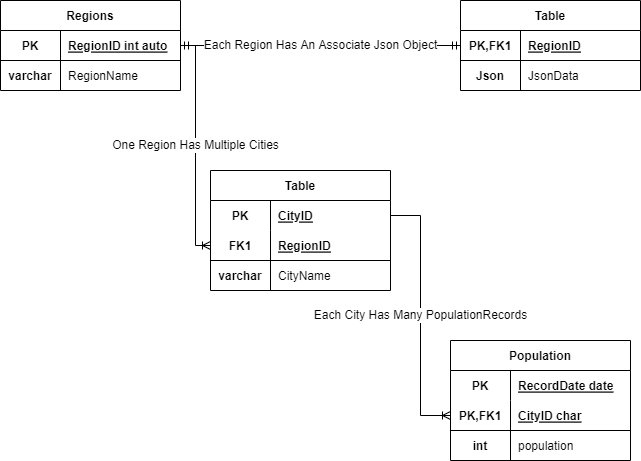

The diagram above was exported from draw.io. Its source (the exported page's mxGraphModel, read from the mxfile embedded in the PNG):
<mxGraphModel dx="1381" dy="764" grid="1" gridSize="10" guides="1" tooltips="1" connect="1" arrows="1" fold="1" page="1" pageScale="1" pageWidth="826" pageHeight="1169" background="#FFFFFF" math="0" shadow="0">
  <root>
    <mxCell id="0" />
    <mxCell id="1" parent="0" />
    <mxCell id="6iaCuLb8fQp8ZbiwxZFc-3" value="One Region Has Multiple Cities" style="edgeStyle=elbowEdgeStyle;fontSize=12;html=1;endArrow=ERoneToMany;rounded=0;exitX=1;exitY=0.5;exitDx=0;exitDy=0;entryX=0;entryY=0.5;entryDx=0;entryDy=0;" parent="1" source="nqOucQZ9-4bjfeu61c0E-5" target="nqOucQZ9-4bjfeu61c0E-43" edge="1">
      <mxGeometry width="100" height="100" relative="1" as="geometry">
        <mxPoint x="140" y="240" as="sourcePoint" />
        <mxPoint x="240" y="315" as="targetPoint" />
      </mxGeometry>
    </mxCell>
    <mxCell id="6iaCuLb8fQp8ZbiwxZFc-5" value="Each City Has Many PopulationRecords" style="edgeStyle=entityRelationEdgeStyle;fontSize=12;html=1;endArrow=ERoneToMany;rounded=0;exitX=1;exitY=0.5;exitDx=0;exitDy=0;entryX=0;entryY=0.5;entryDx=0;entryDy=0;" parent="1" source="nqOucQZ9-4bjfeu61c0E-40" target="rL6AX_l3bBN9uBLiSdDk-5" edge="1">
      <mxGeometry width="100" height="100" relative="1" as="geometry">
        <mxPoint x="420" y="315" as="sourcePoint" />
        <mxPoint x="480" y="425" as="targetPoint" />
      </mxGeometry>
    </mxCell>
    <mxCell id="l44IjEWedvY-95SNJNWf-14" value="Each Region Has An Associate Json Object" style="edgeStyle=entityRelationEdgeStyle;fontSize=12;html=1;endArrow=ERmandOne;startArrow=ERmandOne;rounded=0;exitX=1;exitY=0.5;exitDx=0;exitDy=0;entryX=0;entryY=0.5;entryDx=0;entryDy=0;" parent="1" source="nqOucQZ9-4bjfeu61c0E-5" target="nqOucQZ9-4bjfeu61c0E-30" edge="1">
      <mxGeometry width="100" height="100" relative="1" as="geometry">
        <mxPoint x="270" y="145" as="sourcePoint" />
        <mxPoint x="390" y="105" as="targetPoint" />
      </mxGeometry>
    </mxCell>
    <mxCell id="nqOucQZ9-4bjfeu61c0E-1" value="Regions" style="shape=table;startSize=30;container=1;collapsible=1;childLayout=tableLayout;fixedRows=1;rowLines=0;fontStyle=1;align=center;resizeLast=1;" parent="1" vertex="1">
      <mxGeometry x="40" y="100" width="180" height="90" as="geometry" />
    </mxCell>
    <mxCell id="nqOucQZ9-4bjfeu61c0E-5" value="" style="shape=tableRow;horizontal=0;startSize=0;swimlaneHead=0;swimlaneBody=0;fillColor=none;collapsible=0;dropTarget=0;points=[[0,0.5],[1,0.5]];portConstraint=eastwest;top=0;left=0;right=0;bottom=1;" parent="nqOucQZ9-4bjfeu61c0E-1" vertex="1">
      <mxGeometry y="30" width="180" height="30" as="geometry" />
    </mxCell>
    <mxCell id="nqOucQZ9-4bjfeu61c0E-6" value="PK" style="shape=partialRectangle;connectable=0;fillColor=none;top=0;left=0;bottom=0;right=0;fontStyle=1;overflow=hidden;" parent="nqOucQZ9-4bjfeu61c0E-5" vertex="1">
      <mxGeometry width="60" height="30" as="geometry">
        <mxRectangle width="60" height="30" as="alternateBounds" />
      </mxGeometry>
    </mxCell>
    <mxCell id="nqOucQZ9-4bjfeu61c0E-7" value="RegionID int auto" style="shape=partialRectangle;connectable=0;fillColor=none;top=0;left=0;bottom=0;right=0;align=left;spacingLeft=6;fontStyle=5;overflow=hidden;" parent="nqOucQZ9-4bjfeu61c0E-5" vertex="1">
      <mxGeometry x="60" width="120" height="30" as="geometry">
        <mxRectangle width="120" height="30" as="alternateBounds" />
      </mxGeometry>
    </mxCell>
    <mxCell id="nqOucQZ9-4bjfeu61c0E-8" value="" style="shape=tableRow;horizontal=0;startSize=0;swimlaneHead=0;swimlaneBody=0;fillColor=none;collapsible=0;dropTarget=0;points=[[0,0.5],[1,0.5]];portConstraint=eastwest;top=0;left=0;right=0;bottom=0;" parent="nqOucQZ9-4bjfeu61c0E-1" vertex="1">
      <mxGeometry y="60" width="180" height="30" as="geometry" />
    </mxCell>
    <mxCell id="nqOucQZ9-4bjfeu61c0E-9" value="varchar" style="shape=partialRectangle;connectable=0;fillColor=none;top=0;left=0;bottom=0;right=0;editable=1;overflow=hidden;fontStyle=1" parent="nqOucQZ9-4bjfeu61c0E-8" vertex="1">
      <mxGeometry width="60" height="30" as="geometry">
        <mxRectangle width="60" height="30" as="alternateBounds" />
      </mxGeometry>
    </mxCell>
    <mxCell id="nqOucQZ9-4bjfeu61c0E-10" value="RegionName" style="shape=partialRectangle;connectable=0;fillColor=none;top=0;left=0;bottom=0;right=0;align=left;spacingLeft=6;overflow=hidden;" parent="nqOucQZ9-4bjfeu61c0E-8" vertex="1">
      <mxGeometry x="60" width="120" height="30" as="geometry">
        <mxRectangle width="120" height="30" as="alternateBounds" />
      </mxGeometry>
    </mxCell>
    <mxCell id="nqOucQZ9-4bjfeu61c0E-26" value="Table" style="shape=table;startSize=30;container=1;collapsible=1;childLayout=tableLayout;fixedRows=1;rowLines=0;fontStyle=1;align=center;resizeLast=1;" parent="1" vertex="1">
      <mxGeometry x="500" y="100" width="180" height="90" as="geometry" />
    </mxCell>
    <mxCell id="nqOucQZ9-4bjfeu61c0E-30" value="" style="shape=tableRow;horizontal=0;startSize=0;swimlaneHead=0;swimlaneBody=0;fillColor=none;collapsible=0;dropTarget=0;points=[[0,0.5],[1,0.5]];portConstraint=eastwest;top=0;left=0;right=0;bottom=1;" parent="nqOucQZ9-4bjfeu61c0E-26" vertex="1">
      <mxGeometry y="30" width="180" height="30" as="geometry" />
    </mxCell>
    <mxCell id="nqOucQZ9-4bjfeu61c0E-31" value="PK,FK1" style="shape=partialRectangle;connectable=0;fillColor=none;top=0;left=0;bottom=0;right=0;fontStyle=1;overflow=hidden;" parent="nqOucQZ9-4bjfeu61c0E-30" vertex="1">
      <mxGeometry width="60" height="30" as="geometry">
        <mxRectangle width="60" height="30" as="alternateBounds" />
      </mxGeometry>
    </mxCell>
    <mxCell id="nqOucQZ9-4bjfeu61c0E-32" value="RegionID" style="shape=partialRectangle;connectable=0;fillColor=none;top=0;left=0;bottom=0;right=0;align=left;spacingLeft=6;fontStyle=5;overflow=hidden;" parent="nqOucQZ9-4bjfeu61c0E-30" vertex="1">
      <mxGeometry x="60" width="120" height="30" as="geometry">
        <mxRectangle width="120" height="30" as="alternateBounds" />
      </mxGeometry>
    </mxCell>
    <mxCell id="nqOucQZ9-4bjfeu61c0E-33" value="" style="shape=tableRow;horizontal=0;startSize=0;swimlaneHead=0;swimlaneBody=0;fillColor=none;collapsible=0;dropTarget=0;points=[[0,0.5],[1,0.5]];portConstraint=eastwest;top=0;left=0;right=0;bottom=0;" parent="nqOucQZ9-4bjfeu61c0E-26" vertex="1">
      <mxGeometry y="60" width="180" height="30" as="geometry" />
    </mxCell>
    <mxCell id="nqOucQZ9-4bjfeu61c0E-34" value="Json" style="shape=partialRectangle;connectable=0;fillColor=none;top=0;left=0;bottom=0;right=0;editable=1;overflow=hidden;fontStyle=1" parent="nqOucQZ9-4bjfeu61c0E-33" vertex="1">
      <mxGeometry width="60" height="30" as="geometry">
        <mxRectangle width="60" height="30" as="alternateBounds" />
      </mxGeometry>
    </mxCell>
    <mxCell id="nqOucQZ9-4bjfeu61c0E-35" value="JsonData" style="shape=partialRectangle;connectable=0;fillColor=none;top=0;left=0;bottom=0;right=0;align=left;spacingLeft=6;overflow=hidden;" parent="nqOucQZ9-4bjfeu61c0E-33" vertex="1">
      <mxGeometry x="60" width="120" height="30" as="geometry">
        <mxRectangle width="120" height="30" as="alternateBounds" />
      </mxGeometry>
    </mxCell>
    <mxCell id="nqOucQZ9-4bjfeu61c0E-39" value="Table" style="shape=table;startSize=30;container=1;collapsible=1;childLayout=tableLayout;fixedRows=1;rowLines=0;fontStyle=1;align=center;resizeLast=1;" parent="1" vertex="1">
      <mxGeometry x="250" y="270" width="180" height="120" as="geometry" />
    </mxCell>
    <mxCell id="nqOucQZ9-4bjfeu61c0E-40" value="" style="shape=tableRow;horizontal=0;startSize=0;swimlaneHead=0;swimlaneBody=0;fillColor=none;collapsible=0;dropTarget=0;points=[[0,0.5],[1,0.5]];portConstraint=eastwest;top=0;left=0;right=0;bottom=0;" parent="nqOucQZ9-4bjfeu61c0E-39" vertex="1">
      <mxGeometry y="30" width="180" height="30" as="geometry" />
    </mxCell>
    <mxCell id="nqOucQZ9-4bjfeu61c0E-41" value="PK" style="shape=partialRectangle;connectable=0;fillColor=none;top=0;left=0;bottom=0;right=0;fontStyle=1;overflow=hidden;" parent="nqOucQZ9-4bjfeu61c0E-40" vertex="1">
      <mxGeometry width="60" height="30" as="geometry">
        <mxRectangle width="60" height="30" as="alternateBounds" />
      </mxGeometry>
    </mxCell>
    <mxCell id="nqOucQZ9-4bjfeu61c0E-42" value="CityID" style="shape=partialRectangle;connectable=0;fillColor=none;top=0;left=0;bottom=0;right=0;align=left;spacingLeft=6;fontStyle=5;overflow=hidden;" parent="nqOucQZ9-4bjfeu61c0E-40" vertex="1">
      <mxGeometry x="60" width="120" height="30" as="geometry">
        <mxRectangle width="120" height="30" as="alternateBounds" />
      </mxGeometry>
    </mxCell>
    <mxCell id="nqOucQZ9-4bjfeu61c0E-43" value="" style="shape=tableRow;horizontal=0;startSize=0;swimlaneHead=0;swimlaneBody=0;fillColor=none;collapsible=0;dropTarget=0;points=[[0,0.5],[1,0.5]];portConstraint=eastwest;top=0;left=0;right=0;bottom=1;" parent="nqOucQZ9-4bjfeu61c0E-39" vertex="1">
      <mxGeometry y="60" width="180" height="30" as="geometry" />
    </mxCell>
    <mxCell id="nqOucQZ9-4bjfeu61c0E-44" value="FK1" style="shape=partialRectangle;connectable=0;fillColor=none;top=0;left=0;bottom=0;right=0;fontStyle=1;overflow=hidden;" parent="nqOucQZ9-4bjfeu61c0E-43" vertex="1">
      <mxGeometry width="60" height="30" as="geometry">
        <mxRectangle width="60" height="30" as="alternateBounds" />
      </mxGeometry>
    </mxCell>
    <mxCell id="nqOucQZ9-4bjfeu61c0E-45" value="RegionID" style="shape=partialRectangle;connectable=0;fillColor=none;top=0;left=0;bottom=0;right=0;align=left;spacingLeft=6;fontStyle=5;overflow=hidden;" parent="nqOucQZ9-4bjfeu61c0E-43" vertex="1">
      <mxGeometry x="60" width="120" height="30" as="geometry">
        <mxRectangle width="120" height="30" as="alternateBounds" />
      </mxGeometry>
    </mxCell>
    <mxCell id="nqOucQZ9-4bjfeu61c0E-46" value="" style="shape=tableRow;horizontal=0;startSize=0;swimlaneHead=0;swimlaneBody=0;fillColor=none;collapsible=0;dropTarget=0;points=[[0,0.5],[1,0.5]];portConstraint=eastwest;top=0;left=0;right=0;bottom=0;" parent="nqOucQZ9-4bjfeu61c0E-39" vertex="1">
      <mxGeometry y="90" width="180" height="30" as="geometry" />
    </mxCell>
    <mxCell id="nqOucQZ9-4bjfeu61c0E-47" value="varchar" style="shape=partialRectangle;connectable=0;fillColor=none;top=0;left=0;bottom=0;right=0;editable=1;overflow=hidden;fontStyle=1" parent="nqOucQZ9-4bjfeu61c0E-46" vertex="1">
      <mxGeometry width="60" height="30" as="geometry">
        <mxRectangle width="60" height="30" as="alternateBounds" />
      </mxGeometry>
    </mxCell>
    <mxCell id="nqOucQZ9-4bjfeu61c0E-48" value="CityName" style="shape=partialRectangle;connectable=0;fillColor=none;top=0;left=0;bottom=0;right=0;align=left;spacingLeft=6;overflow=hidden;" parent="nqOucQZ9-4bjfeu61c0E-46" vertex="1">
      <mxGeometry x="60" width="120" height="30" as="geometry">
        <mxRectangle width="120" height="30" as="alternateBounds" />
      </mxGeometry>
    </mxCell>
    <mxCell id="rL6AX_l3bBN9uBLiSdDk-1" value="Population" style="shape=table;startSize=30;container=1;collapsible=1;childLayout=tableLayout;fixedRows=1;rowLines=0;fontStyle=1;align=center;resizeLast=1;" vertex="1" parent="1">
      <mxGeometry x="490" y="440" width="180" height="120" as="geometry" />
    </mxCell>
    <mxCell id="rL6AX_l3bBN9uBLiSdDk-2" value="" style="shape=tableRow;horizontal=0;startSize=0;swimlaneHead=0;swimlaneBody=0;fillColor=none;collapsible=0;dropTarget=0;points=[[0,0.5],[1,0.5]];portConstraint=eastwest;top=0;left=0;right=0;bottom=0;" vertex="1" parent="rL6AX_l3bBN9uBLiSdDk-1">
      <mxGeometry y="30" width="180" height="30" as="geometry" />
    </mxCell>
    <mxCell id="rL6AX_l3bBN9uBLiSdDk-3" value="PK" style="shape=partialRectangle;connectable=0;fillColor=none;top=0;left=0;bottom=0;right=0;fontStyle=1;overflow=hidden;" vertex="1" parent="rL6AX_l3bBN9uBLiSdDk-2">
      <mxGeometry width="60" height="30" as="geometry">
        <mxRectangle width="60" height="30" as="alternateBounds" />
      </mxGeometry>
    </mxCell>
    <mxCell id="rL6AX_l3bBN9uBLiSdDk-4" value="RecordDate date" style="shape=partialRectangle;connectable=0;fillColor=none;top=0;left=0;bottom=0;right=0;align=left;spacingLeft=6;fontStyle=5;overflow=hidden;" vertex="1" parent="rL6AX_l3bBN9uBLiSdDk-2">
      <mxGeometry x="60" width="120" height="30" as="geometry">
        <mxRectangle width="120" height="30" as="alternateBounds" />
      </mxGeometry>
    </mxCell>
    <mxCell id="rL6AX_l3bBN9uBLiSdDk-5" value="" style="shape=tableRow;horizontal=0;startSize=0;swimlaneHead=0;swimlaneBody=0;fillColor=none;collapsible=0;dropTarget=0;points=[[0,0.5],[1,0.5]];portConstraint=eastwest;top=0;left=0;right=0;bottom=1;" vertex="1" parent="rL6AX_l3bBN9uBLiSdDk-1">
      <mxGeometry y="60" width="180" height="30" as="geometry" />
    </mxCell>
    <mxCell id="rL6AX_l3bBN9uBLiSdDk-6" value="PK,FK1" style="shape=partialRectangle;connectable=0;fillColor=none;top=0;left=0;bottom=0;right=0;fontStyle=1;overflow=hidden;" vertex="1" parent="rL6AX_l3bBN9uBLiSdDk-5">
      <mxGeometry width="60" height="30" as="geometry">
        <mxRectangle width="60" height="30" as="alternateBounds" />
      </mxGeometry>
    </mxCell>
    <mxCell id="rL6AX_l3bBN9uBLiSdDk-7" value="CityID char" style="shape=partialRectangle;connectable=0;fillColor=none;top=0;left=0;bottom=0;right=0;align=left;spacingLeft=6;fontStyle=5;overflow=hidden;" vertex="1" parent="rL6AX_l3bBN9uBLiSdDk-5">
      <mxGeometry x="60" width="120" height="30" as="geometry">
        <mxRectangle width="120" height="30" as="alternateBounds" />
      </mxGeometry>
    </mxCell>
    <mxCell id="rL6AX_l3bBN9uBLiSdDk-8" value="" style="shape=tableRow;horizontal=0;startSize=0;swimlaneHead=0;swimlaneBody=0;fillColor=none;collapsible=0;dropTarget=0;points=[[0,0.5],[1,0.5]];portConstraint=eastwest;top=0;left=0;right=0;bottom=0;" vertex="1" parent="rL6AX_l3bBN9uBLiSdDk-1">
      <mxGeometry y="90" width="180" height="30" as="geometry" />
    </mxCell>
    <mxCell id="rL6AX_l3bBN9uBLiSdDk-9" value="int" style="shape=partialRectangle;connectable=0;fillColor=none;top=0;left=0;bottom=0;right=0;editable=1;overflow=hidden;fontStyle=1" vertex="1" parent="rL6AX_l3bBN9uBLiSdDk-8">
      <mxGeometry width="60" height="30" as="geometry">
        <mxRectangle width="60" height="30" as="alternateBounds" />
      </mxGeometry>
    </mxCell>
    <mxCell id="rL6AX_l3bBN9uBLiSdDk-10" value="population" style="shape=partialRectangle;connectable=0;fillColor=none;top=0;left=0;bottom=0;right=0;align=left;spacingLeft=6;overflow=hidden;" vertex="1" parent="rL6AX_l3bBN9uBLiSdDk-8">
      <mxGeometry x="60" width="120" height="30" as="geometry">
        <mxRectangle width="120" height="30" as="alternateBounds" />
      </mxGeometry>
    </mxCell>
  </root>
</mxGraphModel>